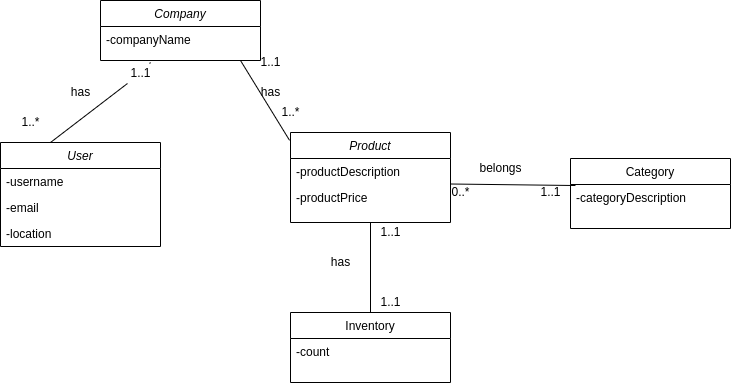

The diagram above was exported from draw.io. Its source (the exported page's mxGraphModel, read from the mxfile embedded in the PNG):
<mxGraphModel dx="2489" dy="832" grid="1" gridSize="10" guides="1" tooltips="1" connect="1" arrows="1" fold="1" page="1" pageScale="1" pageWidth="827" pageHeight="1169" math="0" shadow="0">
  <root>
    <mxCell id="WIyWlLk6GJQsqaUBKTNV-0" />
    <mxCell id="WIyWlLk6GJQsqaUBKTNV-1" parent="WIyWlLk6GJQsqaUBKTNV-0" />
    <mxCell id="zkfFHV4jXpPFQw0GAbJ--6" value="Category" style="swimlane;fontStyle=0;align=center;verticalAlign=top;childLayout=stackLayout;horizontal=1;startSize=26;horizontalStack=0;resizeParent=1;resizeLast=0;collapsible=1;marginBottom=0;rounded=0;shadow=0;strokeWidth=1;" parent="WIyWlLk6GJQsqaUBKTNV-1" vertex="1">
      <mxGeometry x="200" y="296" width="160" height="70" as="geometry">
        <mxRectangle x="130" y="380" width="160" height="26" as="alternateBounds" />
      </mxGeometry>
    </mxCell>
    <mxCell id="zkfFHV4jXpPFQw0GAbJ--7" value="-categoryDescription" style="text;align=left;verticalAlign=top;spacingLeft=4;spacingRight=4;overflow=hidden;rotatable=0;points=[[0,0.5],[1,0.5]];portConstraint=eastwest;" parent="zkfFHV4jXpPFQw0GAbJ--6" vertex="1">
      <mxGeometry y="26" width="160" height="26" as="geometry" />
    </mxCell>
    <mxCell id="n3cW9bxUGxGp9IVtAuIj-0" value="Company" style="swimlane;fontStyle=2;align=center;verticalAlign=top;childLayout=stackLayout;horizontal=1;startSize=26;horizontalStack=0;resizeParent=1;resizeLast=0;collapsible=1;marginBottom=0;rounded=0;shadow=0;strokeWidth=1;" vertex="1" parent="WIyWlLk6GJQsqaUBKTNV-1">
      <mxGeometry x="-270" y="138" width="160" height="60" as="geometry">
        <mxRectangle x="230" y="140" width="160" height="26" as="alternateBounds" />
      </mxGeometry>
    </mxCell>
    <mxCell id="n3cW9bxUGxGp9IVtAuIj-1" value="-companyName" style="text;align=left;verticalAlign=top;spacingLeft=4;spacingRight=4;overflow=hidden;rotatable=0;points=[[0,0.5],[1,0.5]];portConstraint=eastwest;" vertex="1" parent="n3cW9bxUGxGp9IVtAuIj-0">
      <mxGeometry y="26" width="160" height="26" as="geometry" />
    </mxCell>
    <mxCell id="n3cW9bxUGxGp9IVtAuIj-6" value="User" style="swimlane;fontStyle=2;align=center;verticalAlign=top;childLayout=stackLayout;horizontal=1;startSize=26;horizontalStack=0;resizeParent=1;resizeLast=0;collapsible=1;marginBottom=0;rounded=0;shadow=0;strokeWidth=1;" vertex="1" parent="WIyWlLk6GJQsqaUBKTNV-1">
      <mxGeometry x="-370" y="280" width="160" height="104" as="geometry">
        <mxRectangle x="230" y="140" width="160" height="26" as="alternateBounds" />
      </mxGeometry>
    </mxCell>
    <mxCell id="n3cW9bxUGxGp9IVtAuIj-7" value="-username" style="text;align=left;verticalAlign=top;spacingLeft=4;spacingRight=4;overflow=hidden;rotatable=0;points=[[0,0.5],[1,0.5]];portConstraint=eastwest;" vertex="1" parent="n3cW9bxUGxGp9IVtAuIj-6">
      <mxGeometry y="26" width="160" height="26" as="geometry" />
    </mxCell>
    <mxCell id="n3cW9bxUGxGp9IVtAuIj-8" value="-email" style="text;align=left;verticalAlign=top;spacingLeft=4;spacingRight=4;overflow=hidden;rotatable=0;points=[[0,0.5],[1,0.5]];portConstraint=eastwest;rounded=0;shadow=0;html=0;" vertex="1" parent="n3cW9bxUGxGp9IVtAuIj-6">
      <mxGeometry y="52" width="160" height="26" as="geometry" />
    </mxCell>
    <mxCell id="n3cW9bxUGxGp9IVtAuIj-9" value="-location" style="text;align=left;verticalAlign=top;spacingLeft=4;spacingRight=4;overflow=hidden;rotatable=0;points=[[0,0.5],[1,0.5]];portConstraint=eastwest;rounded=0;shadow=0;html=0;" vertex="1" parent="n3cW9bxUGxGp9IVtAuIj-6">
      <mxGeometry y="78" width="160" height="26" as="geometry" />
    </mxCell>
    <mxCell id="n3cW9bxUGxGp9IVtAuIj-12" value="" style="endArrow=none;html=1;startArrow=none;" edge="1" parent="WIyWlLk6GJQsqaUBKTNV-1" source="n3cW9bxUGxGp9IVtAuIj-14">
      <mxGeometry width="50" height="50" relative="1" as="geometry">
        <mxPoint x="-320" y="280" as="sourcePoint" />
        <mxPoint x="-220" y="200" as="targetPoint" />
      </mxGeometry>
    </mxCell>
    <mxCell id="n3cW9bxUGxGp9IVtAuIj-13" value="1..*" style="text;html=1;align=center;verticalAlign=middle;resizable=0;points=[];autosize=1;strokeColor=none;fillColor=none;" vertex="1" parent="WIyWlLk6GJQsqaUBKTNV-1">
      <mxGeometry x="-355" y="250" width="30" height="20" as="geometry" />
    </mxCell>
    <mxCell id="n3cW9bxUGxGp9IVtAuIj-15" value="Product" style="swimlane;fontStyle=2;align=center;verticalAlign=top;childLayout=stackLayout;horizontal=1;startSize=26;horizontalStack=0;resizeParent=1;resizeLast=0;collapsible=1;marginBottom=0;rounded=0;shadow=0;strokeWidth=1;" vertex="1" parent="WIyWlLk6GJQsqaUBKTNV-1">
      <mxGeometry x="-80" y="270" width="160" height="90" as="geometry">
        <mxRectangle x="230" y="140" width="160" height="26" as="alternateBounds" />
      </mxGeometry>
    </mxCell>
    <mxCell id="n3cW9bxUGxGp9IVtAuIj-16" value="-productDescription" style="text;align=left;verticalAlign=top;spacingLeft=4;spacingRight=4;overflow=hidden;rotatable=0;points=[[0,0.5],[1,0.5]];portConstraint=eastwest;" vertex="1" parent="n3cW9bxUGxGp9IVtAuIj-15">
      <mxGeometry y="26" width="160" height="26" as="geometry" />
    </mxCell>
    <mxCell id="n3cW9bxUGxGp9IVtAuIj-17" value="-productPrice" style="text;align=left;verticalAlign=top;spacingLeft=4;spacingRight=4;overflow=hidden;rotatable=0;points=[[0,0.5],[1,0.5]];portConstraint=eastwest;rounded=0;shadow=0;html=0;" vertex="1" parent="n3cW9bxUGxGp9IVtAuIj-15">
      <mxGeometry y="52" width="160" height="26" as="geometry" />
    </mxCell>
    <mxCell id="n3cW9bxUGxGp9IVtAuIj-19" value="" style="endArrow=none;html=1;exitX=-0.006;exitY=0.087;exitDx=0;exitDy=0;exitPerimeter=0;" edge="1" parent="WIyWlLk6GJQsqaUBKTNV-1" source="n3cW9bxUGxGp9IVtAuIj-15">
      <mxGeometry width="50" height="50" relative="1" as="geometry">
        <mxPoint x="-230" y="278" as="sourcePoint" />
        <mxPoint x="-130" y="198" as="targetPoint" />
      </mxGeometry>
    </mxCell>
    <mxCell id="n3cW9bxUGxGp9IVtAuIj-14" value="1..1" style="text;html=1;align=center;verticalAlign=middle;resizable=0;points=[];autosize=1;strokeColor=none;fillColor=none;" vertex="1" parent="WIyWlLk6GJQsqaUBKTNV-1">
      <mxGeometry x="-250" y="201" width="40" height="20" as="geometry" />
    </mxCell>
    <mxCell id="n3cW9bxUGxGp9IVtAuIj-20" value="" style="endArrow=none;html=1;" edge="1" parent="WIyWlLk6GJQsqaUBKTNV-1" target="n3cW9bxUGxGp9IVtAuIj-14">
      <mxGeometry width="50" height="50" relative="1" as="geometry">
        <mxPoint x="-320" y="280" as="sourcePoint" />
        <mxPoint x="-220" y="200" as="targetPoint" />
      </mxGeometry>
    </mxCell>
    <mxCell id="n3cW9bxUGxGp9IVtAuIj-21" value="1..1" style="text;html=1;align=center;verticalAlign=middle;resizable=0;points=[];autosize=1;strokeColor=none;fillColor=none;" vertex="1" parent="WIyWlLk6GJQsqaUBKTNV-1">
      <mxGeometry x="-120" y="190" width="40" height="20" as="geometry" />
    </mxCell>
    <mxCell id="n3cW9bxUGxGp9IVtAuIj-22" value="1..*" style="text;html=1;align=center;verticalAlign=middle;resizable=0;points=[];autosize=1;strokeColor=none;fillColor=none;" vertex="1" parent="WIyWlLk6GJQsqaUBKTNV-1">
      <mxGeometry x="-95" y="240" width="30" height="20" as="geometry" />
    </mxCell>
    <mxCell id="n3cW9bxUGxGp9IVtAuIj-23" value="has" style="text;html=1;align=center;verticalAlign=middle;resizable=0;points=[];autosize=1;strokeColor=none;fillColor=none;" vertex="1" parent="WIyWlLk6GJQsqaUBKTNV-1">
      <mxGeometry x="-305" y="220" width="30" height="20" as="geometry" />
    </mxCell>
    <mxCell id="n3cW9bxUGxGp9IVtAuIj-24" value="has" style="text;html=1;align=center;verticalAlign=middle;resizable=0;points=[];autosize=1;strokeColor=none;fillColor=none;" vertex="1" parent="WIyWlLk6GJQsqaUBKTNV-1">
      <mxGeometry x="-115" y="220" width="30" height="20" as="geometry" />
    </mxCell>
    <mxCell id="n3cW9bxUGxGp9IVtAuIj-25" value="" style="endArrow=none;html=1;entryX=0.031;entryY=0.386;entryDx=0;entryDy=0;entryPerimeter=0;" edge="1" parent="WIyWlLk6GJQsqaUBKTNV-1" target="zkfFHV4jXpPFQw0GAbJ--6">
      <mxGeometry width="50" height="50" relative="1" as="geometry">
        <mxPoint x="80" y="321.5" as="sourcePoint" />
        <mxPoint x="130" y="321.5" as="targetPoint" />
      </mxGeometry>
    </mxCell>
    <mxCell id="n3cW9bxUGxGp9IVtAuIj-26" value="belongs" style="text;html=1;align=center;verticalAlign=middle;resizable=0;points=[];autosize=1;strokeColor=none;fillColor=none;" vertex="1" parent="WIyWlLk6GJQsqaUBKTNV-1">
      <mxGeometry x="100" y="296" width="60" height="20" as="geometry" />
    </mxCell>
    <mxCell id="n3cW9bxUGxGp9IVtAuIj-27" value="0..*" style="text;html=1;align=center;verticalAlign=middle;resizable=0;points=[];autosize=1;strokeColor=none;fillColor=none;" vertex="1" parent="WIyWlLk6GJQsqaUBKTNV-1">
      <mxGeometry x="75" y="320" width="30" height="20" as="geometry" />
    </mxCell>
    <mxCell id="n3cW9bxUGxGp9IVtAuIj-28" value="1..1" style="text;html=1;align=center;verticalAlign=middle;resizable=0;points=[];autosize=1;strokeColor=none;fillColor=none;" vertex="1" parent="WIyWlLk6GJQsqaUBKTNV-1">
      <mxGeometry x="160" y="320" width="40" height="20" as="geometry" />
    </mxCell>
    <mxCell id="n3cW9bxUGxGp9IVtAuIj-29" value="Inventory" style="swimlane;fontStyle=0;align=center;verticalAlign=top;childLayout=stackLayout;horizontal=1;startSize=26;horizontalStack=0;resizeParent=1;resizeLast=0;collapsible=1;marginBottom=0;rounded=0;shadow=0;strokeWidth=1;" vertex="1" parent="WIyWlLk6GJQsqaUBKTNV-1">
      <mxGeometry x="-80" y="450" width="160" height="70" as="geometry">
        <mxRectangle x="130" y="380" width="160" height="26" as="alternateBounds" />
      </mxGeometry>
    </mxCell>
    <mxCell id="n3cW9bxUGxGp9IVtAuIj-30" value="-count" style="text;align=left;verticalAlign=top;spacingLeft=4;spacingRight=4;overflow=hidden;rotatable=0;points=[[0,0.5],[1,0.5]];portConstraint=eastwest;" vertex="1" parent="n3cW9bxUGxGp9IVtAuIj-29">
      <mxGeometry y="26" width="160" height="26" as="geometry" />
    </mxCell>
    <mxCell id="n3cW9bxUGxGp9IVtAuIj-31" value="" style="endArrow=none;html=1;entryX=0.5;entryY=1;entryDx=0;entryDy=0;exitX=0.5;exitY=0;exitDx=0;exitDy=0;" edge="1" parent="WIyWlLk6GJQsqaUBKTNV-1" source="n3cW9bxUGxGp9IVtAuIj-29" target="n3cW9bxUGxGp9IVtAuIj-15">
      <mxGeometry width="50" height="50" relative="1" as="geometry">
        <mxPoint x="-30" y="450" as="sourcePoint" />
        <mxPoint x="2.0799999999999272" y="376.00199999999995" as="targetPoint" />
      </mxGeometry>
    </mxCell>
    <mxCell id="n3cW9bxUGxGp9IVtAuIj-32" value="1..1" style="text;html=1;align=center;verticalAlign=middle;resizable=0;points=[];autosize=1;strokeColor=none;fillColor=none;" vertex="1" parent="WIyWlLk6GJQsqaUBKTNV-1">
      <mxGeometry y="360" width="40" height="20" as="geometry" />
    </mxCell>
    <mxCell id="n3cW9bxUGxGp9IVtAuIj-33" value="1..1" style="text;html=1;align=center;verticalAlign=middle;resizable=0;points=[];autosize=1;strokeColor=none;fillColor=none;" vertex="1" parent="WIyWlLk6GJQsqaUBKTNV-1">
      <mxGeometry y="430" width="40" height="20" as="geometry" />
    </mxCell>
    <mxCell id="n3cW9bxUGxGp9IVtAuIj-34" value="has" style="text;html=1;align=center;verticalAlign=middle;resizable=0;points=[];autosize=1;strokeColor=none;fillColor=none;" vertex="1" parent="WIyWlLk6GJQsqaUBKTNV-1">
      <mxGeometry x="-45" y="390" width="30" height="20" as="geometry" />
    </mxCell>
  </root>
</mxGraphModel>